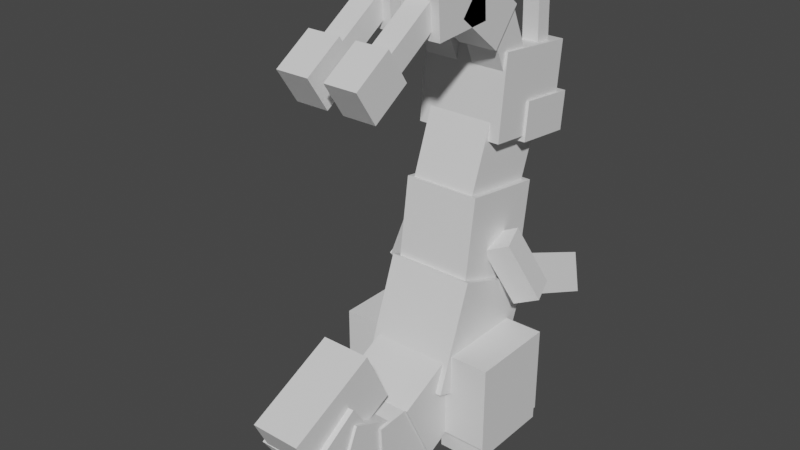 # Source: goodra.blend  (saved by Blender 2.81.16; exported with 4.5.12 LTS)
import bpy
from mathutils import Matrix  # noqa: F401  (used for matrix-valued properties, if any)

bpy.ops.wm.read_factory_settings(use_empty=True)
scene = bpy.context.scene
scene.name = 'Scene'

# ---- collections
col_collection = bpy.data.collections.new('Collection'); scene.collection.children.link(col_collection)

# ---- materials (node trees are filled in below, after node groups)
mat_default_obj = bpy.data.materials.new('Default OBJ')
mat_default_obj.use_transparent_shadow = False

# ---- material node trees
mat_default_obj.use_nodes = True; mat_default_obj.node_tree.nodes.clear()
_N = mat_default_obj.node_tree.nodes; _L = mat_default_obj.node_tree.links
n0 = _N.new('ShaderNodeOutputMaterial'); n0.name = 'Material Output'; n0.location = (300, 300)
n1 = _N.new('ShaderNodeBsdfPrincipled'); n1.name = 'Principled BSDF'; n1.location = (10, 300)
n1.distribution = 'GGX'
n1.subsurface_method = 'BURLEY'
n1.inputs[3].default_value = 1.45
n1.inputs[27].default_value = (0.0, 0.0, 0.0, 1.0)
n1.inputs[28].default_value = 1.0
_L.new(n1.outputs[0], n0.inputs[0])
n0.is_active_output = True

# ---- world
world_world = bpy.data.worlds.new('World'); scene.world = world_world
world_world.use_nodes = True; world_world.node_tree.nodes.clear()
_N = world_world.node_tree.nodes; _L = world_world.node_tree.links
n0 = _N.new('ShaderNodeOutputWorld'); n0.name = 'World Output'; n0.location = (300, 300)
n1 = _N.new('ShaderNodeBackground'); n1.name = 'Background'; n1.location = (10, 300)
n1.inputs[0].default_value = (0.05088, 0.05088, 0.05088, 1.0)
_L.new(n1.outputs[0], n0.inputs[0])
n0.is_active_output = True
world_world.color = (0.05088, 0.05088, 0.05088)
world_world.use_sun_shadow = False
world_world.sun_shadow_jitter_overblur = 0.0

# ---- meshes
me_body = bpy.data.meshes.new('Body')
me_body.from_pydata([(0.5, -0.7797, -0.3148), (-0.5, -0.7797, -0.3148), (-0.5, 0.3949, -0.7423), (0.5, 0.3949, -0.7423), (-0.5, -0.3949, 0.7423), (0.5, -0.3949, 0.7423), (0.5, 0.7797, 0.3148), (-0.5, 0.7797, 0.3148)], [], [(0, 1, 2, 3), (4, 5, 6, 7), (3, 2, 7, 6), (5, 4, 1, 0), (5, 0, 3, 6), (1, 4, 7, 2)])
_uv = me_body.uv_layers.new(name='UVMap')
_uv.uv.foreach_set('vector', [0.09, 0.81, 0.17, 0.81, 0.17, 0.91, 0.09, 0.91, 0.26, 0.81, 0.34, 0.81, 0.34, 0.91, 0.26, 0.91, 0.09, 0.91, 0.17, 0.91, 0.17, 1.0, 0.09, 1.0, 0.17, 0.91, 0.25, 0.91, 0.25, 1.0, 0.17, 1.0, 0.0, 0.81, 0.09, 0.81, 0.09, 0.91, 0.0, 0.91, 0.17, 0.81, 0.26, 0.81, 0.26, 0.91, 0.17, 0.91])
me_body.materials.append(mat_default_obj)
me_body.use_remesh_fix_poles = True
me_body.use_remesh_preserve_attributes = False
me_body.use_mirror_vertex_groups = False
me_body.update()
me_left_hip = bpy.data.meshes.new('Left_hip')
me_left_hip.from_pydata([(0.3438, -0.5, -0.5), (-0.3438, -0.5, -0.5), (-0.3438, 0.5, -0.5), (0.3438, 0.5, -0.5), (-0.3438, -0.5, 0.5), (0.3438, -0.5, 0.5), (0.3438, 0.5, 0.5), (-0.3438, 0.5, 0.5)], [], [(0, 1, 2, 3), (4, 5, 6, 7), (3, 2, 7, 6), (5, 4, 1, 0), (5, 0, 3, 6), (1, 4, 7, 2)])
_uv = me_left_hip.uv_layers.new(name='UVMap')
_uv.uv.foreach_set('vector', [0.08, 0.44, 0.135, 0.44, 0.135, 0.52, 0.08, 0.52, 0.215, 0.44, 0.27, 0.44, 0.27, 0.52, 0.215, 0.52, 0.08, 0.52, 0.135, 0.52, 0.135, 0.6, 0.08, 0.6, 0.135, 0.52, 0.19, 0.52, 0.19, 0.6, 0.135, 0.6, 0.0, 0.44, 0.08, 0.44, 0.08, 0.52, 0.0, 0.52, 0.135, 0.44, 0.215, 0.44, 0.215, 0.52, 0.135, 0.52])
me_left_hip.materials.append(mat_default_obj)
me_left_hip.use_remesh_fix_poles = True
me_left_hip.use_remesh_preserve_attributes = False
me_left_hip.use_mirror_vertex_groups = False
me_left_hip.update()
me_left_leg = bpy.data.meshes.new('Left leg')
me_left_leg.from_pydata([(0.2812, -0.0625, -0.4062), (-0.2812, -0.0625, -0.4062), (-0.2812, 0.0625, -0.4062), (0.2812, 0.0625, -0.4062), (-0.2812, -0.0625, 0.4062), (0.2812, -0.0625, 0.4062), (0.2812, 0.0625, 0.4062), (-0.2812, 0.0625, 0.4062)], [], [(0, 1, 2, 3), (4, 5, 6, 7), (3, 2, 7, 6), (5, 4, 1, 0), (5, 0, 3, 6), (1, 4, 7, 2)])
_uv = me_left_leg.uv_layers.new(name='UVMap')
_uv.uv.foreach_set('vector', [0.065, 0.355, 0.11, 0.355, 0.11, 0.365, 0.065, 0.365, 0.175, 0.355, 0.22, 0.355, 0.22, 0.365, 0.175, 0.365, 0.065, 0.365, 0.11, 0.365, 0.11, 0.43, 0.065, 0.43, 0.11, 0.365, 0.155, 0.365, 0.155, 0.43, 0.11, 0.43, 0.0, 0.355, 0.065, 0.355, 0.065, 0.365, 0.0, 0.365, 0.11, 0.355, 0.175, 0.355, 0.175, 0.365, 0.11, 0.365])
me_left_leg.materials.append(mat_default_obj)
me_left_leg.use_remesh_fix_poles = True
me_left_leg.use_remesh_preserve_attributes = False
me_left_leg.use_mirror_vertex_groups = False
me_left_leg.update()
me_left_foot = bpy.data.meshes.new('Left foot')
me_left_foot.from_pydata([(0.25, -0.09375, -0.5312), (-0.25, -0.09375, -0.5312), (-0.25, 0.09375, -0.5312), (0.25, 0.09375, -0.5312), (-0.25, -0.09375, 0.5312), (0.25, -0.09375, 0.5312), (0.25, 0.09375, 0.5312), (-0.25, 0.09375, 0.5312)], [], [(0, 1, 2, 3), (4, 5, 6, 7), (3, 2, 7, 6), (5, 4, 1, 0), (5, 0, 3, 6), (1, 4, 7, 2)])
_uv = me_left_foot.uv_layers.new(name='UVMap')
_uv.uv.foreach_set('vector', [0.085, 0.245, 0.125, 0.245, 0.125, 0.26, 0.085, 0.26, 0.21, 0.245, 0.25, 0.245, 0.25, 0.26, 0.21, 0.26, 0.085, 0.26, 0.125, 0.26, 0.125, 0.345, 0.085, 0.345, 0.125, 0.26, 0.165, 0.26, 0.165, 0.345, 0.125, 0.345, 0.0, 0.245, 0.085, 0.245, 0.085, 0.26, 0.0, 0.26, 0.125, 0.245, 0.21, 0.245, 0.21, 0.26, 0.125, 0.26])
me_left_foot.materials.append(mat_default_obj)
me_left_foot.use_remesh_fix_poles = True
me_left_foot.use_remesh_preserve_attributes = False
me_left_foot.use_mirror_vertex_groups = False
me_left_foot.update()
me_right_hip = bpy.data.meshes.new('Right_hip')
me_right_hip.from_pydata([(0.3438, -0.5, -0.5), (-0.3438, -0.5, -0.5), (-0.3438, 0.5, -0.5), (0.3438, 0.5, -0.5), (-0.3438, -0.5, 0.5), (0.3438, -0.5, 0.5), (0.3438, 0.5, 0.5), (-0.3438, 0.5, 0.5)], [], [(0, 1, 2, 3), (4, 5, 6, 7), (3, 2, 7, 6), (5, 4, 1, 0), (5, 0, 3, 6), (1, 4, 7, 2)])
_uv = me_right_hip.uv_layers.new(name='UVMap')
_uv.uv.foreach_set('vector', [0.08, 0.44, 0.135, 0.44, 0.135, 0.52, 0.08, 0.52, 0.215, 0.44, 0.27, 0.44, 0.27, 0.52, 0.215, 0.52, 0.08, 0.52, 0.135, 0.52, 0.135, 0.6, 0.08, 0.6, 0.135, 0.52, 0.19, 0.52, 0.19, 0.6, 0.135, 0.6, 0.0, 0.44, 0.08, 0.44, 0.08, 0.52, 0.0, 0.52, 0.135, 0.44, 0.215, 0.44, 0.215, 0.52, 0.135, 0.52])
me_right_hip.materials.append(mat_default_obj)
me_right_hip.use_remesh_fix_poles = True
me_right_hip.use_remesh_preserve_attributes = False
me_right_hip.use_mirror_vertex_groups = False
me_right_hip.update()
me_right_leg = bpy.data.meshes.new('Right leg')
me_right_leg.from_pydata([(0.2812, -0.0625, -0.4062), (-0.2812, -0.0625, -0.4062), (-0.2812, 0.0625, -0.4062), (0.2812, 0.0625, -0.4062), (-0.2812, -0.0625, 0.4062), (0.2812, -0.0625, 0.4062), (0.2812, 0.0625, 0.4062), (-0.2812, 0.0625, 0.4062)], [], [(0, 1, 2, 3), (4, 5, 6, 7), (3, 2, 7, 6), (5, 4, 1, 0), (5, 0, 3, 6), (1, 4, 7, 2)])
_uv = me_right_leg.uv_layers.new(name='UVMap')
_uv.uv.foreach_set('vector', [0.065, 0.355, 0.11, 0.355, 0.11, 0.365, 0.065, 0.365, 0.175, 0.355, 0.22, 0.355, 0.22, 0.365, 0.175, 0.365, 0.065, 0.365, 0.11, 0.365, 0.11, 0.43, 0.065, 0.43, 0.11, 0.365, 0.155, 0.365, 0.155, 0.43, 0.11, 0.43, 0.0, 0.355, 0.065, 0.355, 0.065, 0.365, 0.0, 0.365, 0.11, 0.355, 0.175, 0.355, 0.175, 0.365, 0.11, 0.365])
me_right_leg.materials.append(mat_default_obj)
me_right_leg.use_remesh_fix_poles = True
me_right_leg.use_remesh_preserve_attributes = False
me_right_leg.use_mirror_vertex_groups = False
me_right_leg.update()
me_right_foot = bpy.data.meshes.new('Right foot')
me_right_foot.from_pydata([(0.25, -0.09375, -0.5312), (-0.25, -0.09375, -0.5312), (-0.25, 0.09375, -0.5312), (0.25, 0.09375, -0.5312), (-0.25, -0.09375, 0.5312), (0.25, -0.09375, 0.5312), (0.25, 0.09375, 0.5312), (-0.25, 0.09375, 0.5312)], [], [(0, 1, 2, 3), (4, 5, 6, 7), (3, 2, 7, 6), (5, 4, 1, 0), (5, 0, 3, 6), (1, 4, 7, 2)])
_uv = me_right_foot.uv_layers.new(name='UVMap')
_uv.uv.foreach_set('vector', [0.085, 0.245, 0.125, 0.245, 0.125, 0.26, 0.085, 0.26, 0.21, 0.245, 0.25, 0.245, 0.25, 0.26, 0.21, 0.26, 0.085, 0.26, 0.125, 0.26, 0.125, 0.345, 0.085, 0.345, 0.125, 0.26, 0.165, 0.26, 0.165, 0.345, 0.125, 0.345, 0.0, 0.245, 0.085, 0.245, 0.085, 0.26, 0.0, 0.26, 0.125, 0.245, 0.21, 0.245, 0.21, 0.26, 0.125, 0.26])
me_right_foot.materials.append(mat_default_obj)
me_right_foot.use_remesh_fix_poles = True
me_right_foot.use_remesh_preserve_attributes = False
me_right_foot.use_mirror_vertex_groups = False
me_right_foot.update()
me_tail_base = bpy.data.meshes.new('Tail base')
me_tail_base.from_pydata([(0.4375, -0.6124, 0.2576), (-0.4375, -0.6124, 0.2576), (-0.4375, -0.174, -0.6412), (0.4375, -0.174, -0.6412), (-0.4375, 0.174, 0.6412), (0.4375, 0.174, 0.6412), (0.4375, 0.6124, -0.2576), (-0.4375, 0.6124, -0.2576)], [], [(0, 1, 2, 3), (4, 5, 6, 7), (3, 2, 7, 6), (5, 4, 1, 0), (5, 0, 3, 6), (1, 4, 7, 2)])
_uv = me_tail_base.uv_layers.new(name='UVMap')
_uv.uv.foreach_set('vector', [0.07, 0.65, 0.14, 0.65, 0.14, 0.73, 0.07, 0.73, 0.21, 0.65, 0.28, 0.65, 0.28, 0.73, 0.21, 0.73, 0.07, 0.73, 0.14, 0.73, 0.14, 0.8, 0.07, 0.8, 0.14, 0.73, 0.21, 0.73, 0.21, 0.8, 0.14, 0.8, 0.0, 0.65, 0.07, 0.65, 0.07, 0.73, 0.0, 0.73, 0.14, 0.65, 0.21, 0.65, 0.21, 0.73, 0.14, 0.73])
me_tail_base.materials.append(mat_default_obj)
me_tail_base.use_remesh_fix_poles = True
me_tail_base.use_remesh_preserve_attributes = False
me_tail_base.use_mirror_vertex_groups = False
me_tail_base.update()
me_tail_pt2 = bpy.data.meshes.new('Tail pt2')
me_tail_pt2.from_pydata([(0.4062, -0.4253, 0.3532), (-0.4062, -0.4253, 0.3532), (-0.4062, -0.3861, -0.3957), (0.4062, -0.3861, -0.3957), (-0.4062, 0.3861, 0.3957), (0.4062, 0.3861, 0.3957), (0.4062, 0.4253, -0.3532), (-0.4062, 0.4253, -0.3532)], [], [(0, 1, 2, 3), (4, 5, 6, 7), (3, 2, 7, 6), (5, 4, 1, 0), (5, 0, 3, 6), (1, 4, 7, 2)])
_uv = me_tail_pt2.uv_layers.new(name='UVMap')
_uv.uv.foreach_set('vector', [0.355, 0.67, 0.42, 0.67, 0.42, 0.73, 0.355, 0.73, 0.485, 0.67, 0.55, 0.67, 0.55, 0.73, 0.485, 0.73, 0.355, 0.73, 0.42, 0.73, 0.42, 0.795, 0.355, 0.795, 0.42, 0.73, 0.485, 0.73, 0.485, 0.795, 0.42, 0.795, 0.29, 0.67, 0.355, 0.67, 0.355, 0.73, 0.29, 0.73, 0.42, 0.67, 0.485, 0.67, 0.485, 0.73, 0.42, 0.73])
me_tail_pt2.materials.append(mat_default_obj)
me_tail_pt2.use_remesh_fix_poles = True
me_tail_pt2.use_remesh_preserve_attributes = False
me_tail_pt2.use_mirror_vertex_groups = False
me_tail_pt2.update()
me_tail_pt3 = bpy.data.meshes.new('Tail pt3')
me_tail_pt3.from_pydata([(0.375, -0.1901, 0.4951), (-0.375, -0.1901, 0.4951), (-0.375, -0.4951, -0.1901), (0.375, -0.4951, -0.1901), (-0.375, 0.4951, 0.1901), (0.375, 0.4951, 0.1901), (0.375, 0.1901, -0.4951), (-0.375, 0.1901, -0.4951)], [], [(0, 1, 2, 3), (4, 5, 6, 7), (3, 2, 7, 6), (5, 4, 1, 0), (5, 0, 3, 6), (1, 4, 7, 2)])
_uv = me_tail_pt3.uv_layers.new(name='UVMap')
_uv.uv.foreach_set('vector', [0.615, 0.695, 0.675, 0.695, 0.675, 0.755, 0.615, 0.755, 0.735, 0.695, 0.795, 0.695, 0.795, 0.755, 0.735, 0.755, 0.615, 0.755, 0.675, 0.755, 0.675, 0.815, 0.615, 0.815, 0.675, 0.755, 0.735, 0.755, 0.735, 0.815, 0.675, 0.815, 0.555, 0.695, 0.615, 0.695, 0.615, 0.755, 0.555, 0.755, 0.675, 0.695, 0.735, 0.695, 0.735, 0.755, 0.675, 0.755])
me_tail_pt3.materials.append(mat_default_obj)
me_tail_pt3.use_remesh_fix_poles = True
me_tail_pt3.use_remesh_preserve_attributes = False
me_tail_pt3.use_mirror_vertex_groups = False
me_tail_pt3.update()
me_tail_pt4 = bpy.data.meshes.new('Tail pt4')
me_tail_pt4.from_pydata([(0.3438, 0.04866, 0.4415), (-0.3438, 0.04866, 0.4415), (-0.3438, -0.4231, 0.1351), (0.3438, -0.4231, 0.1351), (-0.3438, 0.4231, -0.1351), (0.3438, 0.4231, -0.1351), (0.3438, -0.04866, -0.4415), (-0.3438, -0.04866, -0.4415)], [], [(0, 1, 2, 3), (4, 5, 6, 7), (3, 2, 7, 6), (5, 4, 1, 0), (5, 0, 3, 6), (1, 4, 7, 2)])
_uv = me_tail_pt4.uv_layers.new(name='UVMap')
_uv.uv.foreach_set('vector', [0.615, 0.58, 0.67, 0.58, 0.67, 0.625, 0.615, 0.625, 0.725, 0.58, 0.78, 0.58, 0.78, 0.625, 0.725, 0.625, 0.615, 0.625, 0.67, 0.625, 0.67, 0.68, 0.615, 0.68, 0.67, 0.625, 0.725, 0.625, 0.725, 0.68, 0.67, 0.68, 0.56, 0.58, 0.615, 0.58, 0.615, 0.625, 0.56, 0.625, 0.67, 0.58, 0.725, 0.58, 0.725, 0.625, 0.67, 0.625])
me_tail_pt4.materials.append(mat_default_obj)
me_tail_pt4.use_remesh_fix_poles = True
me_tail_pt4.use_remesh_preserve_attributes = False
me_tail_pt4.use_mirror_vertex_groups = False
me_tail_pt4.update()
me_tail_pt5 = bpy.data.meshes.new('Tail pt5')
me_tail_pt5.from_pydata([(0.2812, 0.06238, 0.6563), (-0.2812, 0.06238, 0.6563), (-0.2812, -0.5555, 0.3549), (0.2812, -0.5555, 0.3549), (-0.2812, 0.5555, -0.3549), (0.2812, 0.5555, -0.3549), (0.2812, -0.06238, -0.6563), (-0.2812, -0.06238, -0.6563)], [], [(0, 1, 2, 3), (4, 5, 6, 7), (3, 2, 7, 6), (5, 4, 1, 0), (5, 0, 3, 6), (1, 4, 7, 2)])
_uv = me_tail_pt5.uv_layers.new(name='UVMap')
_uv.uv.foreach_set('vector', [0.65, 0.425, 0.695, 0.425, 0.695, 0.48, 0.65, 0.48, 0.785, 0.425, 0.83, 0.425, 0.83, 0.48, 0.785, 0.48, 0.65, 0.48, 0.695, 0.48, 0.695, 0.57, 0.65, 0.57, 0.695, 0.48, 0.74, 0.48, 0.74, 0.57, 0.695, 0.57, 0.56, 0.425, 0.65, 0.425, 0.65, 0.48, 0.56, 0.48, 0.695, 0.425, 0.785, 0.425, 0.785, 0.48, 0.695, 0.48])
me_tail_pt5.materials.append(mat_default_obj)
me_tail_pt5.use_remesh_fix_poles = True
me_tail_pt5.use_remesh_preserve_attributes = False
me_tail_pt5.use_mirror_vertex_groups = False
me_tail_pt5.update()
me_upper_body = bpy.data.meshes.new('Upper body')
me_upper_body.from_pydata([(0.4375, -0.6266, -0.4168), (-0.4375, -0.6266, -0.4168), (-0.4375, 0.4874, -0.5734), (0.4375, 0.4874, -0.5734), (-0.4375, -0.4874, 0.5734), (0.4375, -0.4874, 0.5734), (0.4375, 0.6266, 0.4168), (-0.4375, 0.6266, 0.4168)], [], [(0, 1, 2, 3), (4, 5, 6, 7), (3, 2, 7, 6), (5, 4, 1, 0), (5, 0, 3, 6), (1, 4, 7, 2)])
_uv = me_upper_body.uv_layers.new(name='UVMap')
_uv.uv.foreach_set('vector', [0.435, 0.83, 0.505, 0.83, 0.505, 0.92, 0.435, 0.92, 0.585, 0.83, 0.655, 0.83, 0.655, 0.92, 0.585, 0.92, 0.435, 0.92, 0.505, 0.92, 0.505, 1.0, 0.435, 1.0, 0.505, 0.92, 0.575, 0.92, 0.575, 1.0, 0.505, 1.0, 0.355, 0.83, 0.435, 0.83, 0.435, 0.92, 0.355, 0.92, 0.505, 0.83, 0.585, 0.83, 0.585, 0.92, 0.505, 0.92])
me_upper_body.materials.append(mat_default_obj)
me_upper_body.use_remesh_fix_poles = True
me_upper_body.use_remesh_preserve_attributes = False
me_upper_body.use_mirror_vertex_groups = False
me_upper_body.update()
me_left_arm = bpy.data.meshes.new('Left_arm')
me_left_arm.from_pydata([(-0.1989, -0.6884, -0.3129), (-0.4791, -0.5613, -0.2584), (-0.1528, 0.1005, -0.1241), (0.1275, -0.02661, -0.1785), (-0.4538, -0.6352, 0.0442), (-0.1736, -0.7623, -0.01028), (0.1528, -0.1005, 0.1241), (-0.1275, 0.02661, 0.1785)], [], [(0, 1, 2, 3), (4, 5, 6, 7), (3, 2, 7, 6), (5, 4, 1, 0), (5, 0, 3, 6), (1, 4, 7, 2)])
_uv = me_left_arm.uv_layers.new(name='UVMap')
_uv.uv.foreach_set('vector', [0.705, 0.915, 0.73, 0.915, 0.73, 0.975, 0.705, 0.975, 0.755, 0.915, 0.78, 0.915, 0.78, 0.975, 0.755, 0.975, 0.705, 0.975, 0.73, 0.975, 0.73, 1.0, 0.705, 1.0, 0.73, 0.975, 0.755, 0.975, 0.755, 1.0, 0.73, 1.0, 0.68, 0.915, 0.705, 0.915, 0.705, 0.975, 0.68, 0.975, 0.73, 0.915, 0.755, 0.915, 0.755, 0.975, 0.73, 0.975])
me_left_arm.materials.append(mat_default_obj)
me_left_arm.use_remesh_fix_poles = True
me_left_arm.use_remesh_preserve_attributes = False
me_left_arm.use_mirror_vertex_groups = False
me_left_arm.update()
me_left_lower_arm = bpy.data.meshes.new('Left lower arm')
me_left_lower_arm.from_pydata([(0.08419, -0.07028, -0.4928), (-0.1406, 0.03865, -0.4833), (0.07418, 0.4159, 0.2764), (0.299, 0.307, 0.2669), (-0.299, -0.307, -0.2669), (-0.07418, -0.4159, -0.2764), (0.1406, -0.03865, 0.4833), (-0.08419, 0.07028, 0.4928)], [], [(0, 1, 2, 3), (4, 5, 6, 7), (3, 2, 7, 6), (5, 4, 1, 0), (5, 0, 3, 6), (1, 4, 7, 2)])
_uv = me_left_lower_arm.uv_layers.new(name='UVMap')
_uv.uv.foreach_set('vector', [0.83, 0.895, 0.85, 0.895, 0.85, 0.965, 0.83, 0.965, 0.885, 0.895, 0.905, 0.895, 0.905, 0.965, 0.885, 0.965, 0.83, 0.965, 0.85, 0.965, 0.85, 1.0, 0.83, 1.0, 0.85, 0.965, 0.87, 0.965, 0.87, 1.0, 0.85, 1.0, 0.795, 0.895, 0.83, 0.895, 0.83, 0.965, 0.795, 0.965, 0.85, 0.895, 0.885, 0.895, 0.885, 0.965, 0.85, 0.965])
me_left_lower_arm.materials.append(mat_default_obj)
me_left_lower_arm.use_remesh_fix_poles = True
me_left_lower_arm.use_remesh_preserve_attributes = False
me_left_lower_arm.use_mirror_vertex_groups = False
me_left_lower_arm.update()
me_right_arm = bpy.data.meshes.new('Right_arm')
me_right_arm.from_pydata([(0.3474, -0.5613, -0.419), (0.06717, -0.6884, -0.3645), (-0.1851, -0.02662, -0.1178), (0.09517, 0.1005, -0.1723), (0.1571, -0.7623, -0.07451), (0.4373, -0.6352, -0.129), (0.1851, 0.02662, 0.1178), (-0.09517, -0.1005, 0.1723)], [], [(0, 1, 2, 3), (4, 5, 6, 7), (3, 2, 7, 6), (5, 4, 1, 0), (5, 0, 3, 6), (1, 4, 7, 2)])
_uv = me_right_arm.uv_layers.new(name='UVMap')
_uv.uv.foreach_set('vector', [0.705, 0.915, 0.73, 0.915, 0.73, 0.975, 0.705, 0.975, 0.755, 0.915, 0.78, 0.915, 0.78, 0.975, 0.755, 0.975, 0.705, 0.975, 0.73, 0.975, 0.73, 1.0, 0.705, 1.0, 0.73, 0.975, 0.755, 0.975, 0.755, 1.0, 0.73, 1.0, 0.68, 0.915, 0.705, 0.915, 0.705, 0.975, 0.68, 0.975, 0.73, 0.915, 0.755, 0.915, 0.755, 0.975, 0.73, 0.975])
me_right_arm.materials.append(mat_default_obj)
me_right_arm.use_remesh_fix_poles = True
me_right_arm.use_remesh_preserve_attributes = False
me_right_arm.use_mirror_vertex_groups = False
me_right_arm.update()
me_right_lower_arm = bpy.data.meshes.new('Right lower arm')
me_right_lower_arm.from_pydata([(0.07807, 0.08427, -0.4916), (-0.1539, -0.008209, -0.4807), (-0.2358, 0.2932, 0.3366), (-0.003789, 0.3857, 0.3257), (0.003789, -0.3857, -0.3257), (0.2358, -0.2932, -0.3366), (0.1539, 0.00821, 0.4807), (-0.07807, -0.08427, 0.4916)], [], [(0, 1, 2, 3), (4, 5, 6, 7), (3, 2, 7, 6), (5, 4, 1, 0), (5, 0, 3, 6), (1, 4, 7, 2)])
_uv = me_right_lower_arm.uv_layers.new(name='UVMap')
_uv.uv.foreach_set('vector', [0.83, 0.895, 0.85, 0.895, 0.85, 0.965, 0.83, 0.965, 0.885, 0.895, 0.905, 0.895, 0.905, 0.965, 0.885, 0.965, 0.83, 0.965, 0.85, 0.965, 0.85, 1.0, 0.83, 1.0, 0.85, 0.965, 0.87, 0.965, 0.87, 1.0, 0.85, 1.0, 0.795, 0.895, 0.83, 0.895, 0.83, 0.965, 0.795, 0.965, 0.85, 0.895, 0.885, 0.895, 0.885, 0.965, 0.85, 0.965])
me_right_lower_arm.materials.append(mat_default_obj)
me_right_lower_arm.use_remesh_fix_poles = True
me_right_lower_arm.use_remesh_preserve_attributes = False
me_right_lower_arm.use_mirror_vertex_groups = False
me_right_lower_arm.update()
me_neck = bpy.data.meshes.new('Neck')
me_neck.from_pydata([(0.375, -0.6195, -0.2401), (-0.375, -0.6195, -0.2401), (-0.375, 0.3202, -0.5821), (0.375, 0.3202, -0.5821), (-0.375, -0.3202, 0.5821), (0.375, -0.3202, 0.5821), (0.375, 0.6195, 0.2401), (-0.375, 0.6195, 0.2401)], [], [(0, 1, 2, 3), (4, 5, 6, 7), (3, 2, 7, 6), (5, 4, 1, 0), (5, 0, 3, 6), (1, 4, 7, 2)])
_uv = me_neck.uv_layers.new(name='UVMap')
_uv.uv.foreach_set('vector', [0.35, 0.5, 0.41, 0.5, 0.41, 0.58, 0.35, 0.58, 0.48, 0.5, 0.54, 0.5, 0.54, 0.58, 0.48, 0.58, 0.35, 0.58, 0.41, 0.58, 0.41, 0.65, 0.35, 0.65, 0.41, 0.58, 0.47, 0.58, 0.47, 0.65, 0.41, 0.65, 0.28, 0.5, 0.35, 0.5, 0.35, 0.58, 0.28, 0.58, 0.41, 0.5, 0.48, 0.5, 0.48, 0.58, 0.41, 0.58])
me_neck.materials.append(mat_default_obj)
me_neck.use_remesh_fix_poles = True
me_neck.use_remesh_preserve_attributes = False
me_neck.use_mirror_vertex_groups = False
me_neck.update()
me_head = bpy.data.meshes.new('Head')
me_head.from_pydata([(0.5, -0.3594, -0.4875), (-0.5, -0.3594, -0.4875), (-0.5, 0.5729, -0.5855), (0.5, 0.5729, -0.5855), (-0.5, -0.2549, 0.507), (0.5, -0.2549, 0.507), (0.5, 0.6775, 0.409), (-0.5, 0.6775, 0.409)], [], [(0, 1, 2, 3), (4, 5, 6, 7), (3, 2, 7, 6), (5, 4, 1, 0), (5, 0, 3, 6), (1, 4, 7, 2)])
_uv = me_head.uv_layers.new(name='UVMap')
_uv.uv.foreach_set('vector', [0.36, 0.235, 0.44, 0.235, 0.44, 0.31, 0.36, 0.31, 0.52, 0.235, 0.6, 0.235, 0.6, 0.31, 0.52, 0.31, 0.36, 0.31, 0.44, 0.31, 0.44, 0.39, 0.36, 0.39, 0.44, 0.31, 0.52, 0.31, 0.52, 0.39, 0.44, 0.39, 0.28, 0.235, 0.36, 0.235, 0.36, 0.31, 0.28, 0.31, 0.44, 0.235, 0.52, 0.235, 0.52, 0.31, 0.44, 0.31])
me_head.materials.append(mat_default_obj)
me_head.use_remesh_fix_poles = True
me_head.use_remesh_preserve_attributes = False
me_head.use_mirror_vertex_groups = False
me_head.update()
me_mouth_ridge = bpy.data.meshes.new('Mouth ridge')
me_mouth_ridge.from_pydata([(0.5312, -0.2535, -0.319), (-0.5312, -0.2535, -0.319), (-0.5312, 0.1816, -0.3647), (0.5312, 0.1816, -0.3647), (-0.5312, -0.1816, 0.3647), (0.5312, -0.1816, 0.3647), (0.5312, 0.2535, 0.319), (-0.5312, 0.2535, 0.319)], [], [(0, 1, 2, 3), (4, 5, 6, 7), (3, 2, 7, 6), (5, 4, 1, 0), (5, 0, 3, 6), (1, 4, 7, 2)])
_uv = me_mouth_ridge.uv_layers.new(name='UVMap')
_uv.uv.foreach_set('vector', [0.335, 0.135, 0.42, 0.135, 0.42, 0.17, 0.335, 0.17, 0.475, 0.135, 0.56, 0.135, 0.56, 0.17, 0.475, 0.17, 0.335, 0.17, 0.42, 0.17, 0.42, 0.225, 0.335, 0.225, 0.42, 0.17, 0.505, 0.17, 0.505, 0.225, 0.42, 0.225, 0.28, 0.135, 0.335, 0.135, 0.335, 0.17, 0.28, 0.17, 0.42, 0.135, 0.475, 0.135, 0.475, 0.17, 0.42, 0.17])
me_mouth_ridge.materials.append(mat_default_obj)
me_mouth_ridge.use_remesh_fix_poles = True
me_mouth_ridge.use_remesh_preserve_attributes = False
me_mouth_ridge.use_mirror_vertex_groups = False
me_mouth_ridge.update()
me_right_front_antennea = bpy.data.meshes.new('Right front antennea')
me_right_front_antennea.from_pydata([(0.09375, -0.3715, -0.1068), (-0.09375, -0.3715, -0.1068), (-0.09375, 0.378, -0.08061), (0.09375, 0.378, -0.08061), (-0.09375, -0.378, 0.08061), (0.09375, -0.378, 0.08061), (0.09375, 0.3715, 0.1068), (-0.09375, 0.3715, 0.1068)], [], [(0, 1, 2, 3), (4, 5, 6, 7), (3, 2, 7, 6), (5, 4, 1, 0), (5, 0, 3, 6), (1, 4, 7, 2)])
_uv = me_right_front_antennea.uv_layers.new(name='UVMap')
_uv.uv.foreach_set('vector', [0.295, 0.4, 0.31, 0.4, 0.31, 0.46, 0.295, 0.46, 0.325, 0.4, 0.34, 0.4, 0.34, 0.46, 0.325, 0.46, 0.295, 0.46, 0.31, 0.46, 0.31, 0.475, 0.295, 0.475, 0.31, 0.46, 0.325, 0.46, 0.325, 0.475, 0.31, 0.475, 0.28, 0.4, 0.295, 0.4, 0.295, 0.46, 0.28, 0.46, 0.31, 0.4, 0.325, 0.4, 0.325, 0.46, 0.31, 0.46])
me_right_front_antennea.materials.append(mat_default_obj)
me_right_front_antennea.use_remesh_fix_poles = True
me_right_front_antennea.use_remesh_preserve_attributes = False
me_right_front_antennea.use_mirror_vertex_groups = False
me_right_front_antennea.update()
me_left_front_antennea = bpy.data.meshes.new('Left front antennea')
me_left_front_antennea.from_pydata([(0.09375, -0.3715, -0.1068), (-0.09375, -0.3715, -0.1068), (-0.09375, 0.378, -0.08061), (0.09375, 0.378, -0.08061), (-0.09375, -0.378, 0.08061), (0.09375, -0.378, 0.08061), (0.09375, 0.3715, 0.1068), (-0.09375, 0.3715, 0.1068)], [], [(0, 1, 2, 3), (4, 5, 6, 7), (3, 2, 7, 6), (5, 4, 1, 0), (5, 0, 3, 6), (1, 4, 7, 2)])
_uv = me_left_front_antennea.uv_layers.new(name='UVMap')
_uv.uv.foreach_set('vector', [0.295, 0.4, 0.31, 0.4, 0.31, 0.46, 0.295, 0.46, 0.325, 0.4, 0.34, 0.4, 0.34, 0.46, 0.325, 0.46, 0.295, 0.46, 0.31, 0.46, 0.31, 0.475, 0.295, 0.475, 0.31, 0.46, 0.325, 0.46, 0.325, 0.475, 0.31, 0.475, 0.28, 0.4, 0.295, 0.4, 0.295, 0.46, 0.28, 0.46, 0.31, 0.4, 0.325, 0.4, 0.325, 0.46, 0.31, 0.46])
me_left_front_antennea.materials.append(mat_default_obj)
me_left_front_antennea.use_remesh_fix_poles = True
me_left_front_antennea.use_remesh_preserve_attributes = False
me_left_front_antennea.use_mirror_vertex_groups = False
me_left_front_antennea.update()
me_right_rear_antennea_base = bpy.data.meshes.new('Right rear antennea base')
me_right_rear_antennea_base.from_pydata([(0.1875, -0.1807, -0.2857), (-0.1875, -0.1807, -0.2857), (-0.1875, 0.3332, -0.05689), (0.1875, 0.3332, -0.05689), (-0.1875, -0.3332, 0.0569), (0.1875, -0.3332, 0.0569), (0.1875, 0.1807, 0.2857), (-0.1875, 0.1807, 0.2857)], [], [(0, 1, 2, 3), (4, 5, 6, 7), (3, 2, 7, 6), (5, 4, 1, 0), (5, 0, 3, 6), (1, 4, 7, 2)])
_uv = me_right_rear_antennea_base.uv_layers.new(name='UVMap')
_uv.uv.foreach_set('vector', [0.64, 0.315, 0.67, 0.315, 0.67, 0.36, 0.64, 0.36, 0.7, 0.315, 0.73, 0.315, 0.73, 0.36, 0.7, 0.36, 0.64, 0.36, 0.67, 0.36, 0.67, 0.39, 0.64, 0.39, 0.67, 0.36, 0.7, 0.36, 0.7, 0.39, 0.67, 0.39, 0.61, 0.315, 0.64, 0.315, 0.64, 0.36, 0.61, 0.36, 0.67, 0.315, 0.7, 0.315, 0.7, 0.36, 0.67, 0.36])
me_right_rear_antennea_base.materials.append(mat_default_obj)
me_right_rear_antennea_base.use_remesh_fix_poles = True
me_right_rear_antennea_base.use_remesh_preserve_attributes = False
me_right_rear_antennea_base.use_mirror_vertex_groups = False
me_right_rear_antennea_base.update()
me_right_rear_antennea_mid = bpy.data.meshes.new('Right rear antennea mid')
me_right_rear_antennea_mid.from_pydata([(0.2188, -0.02204, -0.4245), (-0.2188, -0.02204, -0.4245), (-0.2188, 0.4106, 0.1098), (0.2188, 0.4106, 0.1098), (-0.2188, -0.4106, -0.1098), (0.2188, -0.4106, -0.1098), (0.2188, 0.02204, 0.4245), (-0.2188, 0.02204, 0.4245)], [], [(0, 1, 2, 3), (4, 5, 6, 7), (3, 2, 7, 6), (5, 4, 1, 0), (5, 0, 3, 6), (1, 4, 7, 2)])
_uv = me_right_rear_antennea_mid.uv_layers.new(name='UVMap')
_uv.uv.foreach_set('vector', [0.785, 0.295, 0.82, 0.295, 0.82, 0.35, 0.785, 0.35, 0.86, 0.295, 0.895, 0.295, 0.895, 0.35, 0.86, 0.35, 0.785, 0.35, 0.82, 0.35, 0.82, 0.39, 0.785, 0.39, 0.82, 0.35, 0.855, 0.35, 0.855, 0.39, 0.82, 0.39, 0.745, 0.295, 0.785, 0.295, 0.785, 0.35, 0.745, 0.35, 0.82, 0.295, 0.86, 0.295, 0.86, 0.35, 0.82, 0.35])
me_right_rear_antennea_mid.materials.append(mat_default_obj)
me_right_rear_antennea_mid.use_remesh_fix_poles = True
me_right_rear_antennea_mid.use_remesh_preserve_attributes = False
me_right_rear_antennea_mid.use_mirror_vertex_groups = False
me_right_rear_antennea_mid.update()
me_right_rear_antennea_mid2 = bpy.data.meshes.new('Right rear antennea mid2')
me_right_rear_antennea_mid2.from_pydata([(0.2188, 0.2734, -0.3255), (-0.2188, 0.2734, -0.3255), (-0.2188, 0.2254, 0.3604), (0.2188, 0.2254, 0.3604), (-0.2188, -0.2254, -0.3604), (0.2188, -0.2254, -0.3604), (0.2188, -0.2734, 0.3255), (-0.2188, -0.2734, 0.3255)], [], [(0, 1, 2, 3), (4, 5, 6, 7), (3, 2, 7, 6), (5, 4, 1, 0), (5, 0, 3, 6), (1, 4, 7, 2)])
_uv = me_right_rear_antennea_mid2.uv_layers.new(name='UVMap')
_uv.uv.foreach_set('vector', [0.785, 0.295, 0.82, 0.295, 0.82, 0.35, 0.785, 0.35, 0.86, 0.295, 0.895, 0.295, 0.895, 0.35, 0.86, 0.35, 0.785, 0.35, 0.82, 0.35, 0.82, 0.39, 0.785, 0.39, 0.82, 0.35, 0.855, 0.35, 0.855, 0.39, 0.82, 0.39, 0.745, 0.295, 0.785, 0.295, 0.785, 0.35, 0.745, 0.35, 0.82, 0.295, 0.86, 0.295, 0.86, 0.35, 0.82, 0.35])
me_right_rear_antennea_mid2.materials.append(mat_default_obj)
me_right_rear_antennea_mid2.use_remesh_fix_poles = True
me_right_rear_antennea_mid2.use_remesh_preserve_attributes = False
me_right_rear_antennea_mid2.use_mirror_vertex_groups = False
me_right_rear_antennea_mid2.update()
me_right_rear_antennea_neartip = bpy.data.meshes.new('Right rear antennea neartip')
me_right_rear_antennea_neartip.from_pydata([(0.125, 0.3091, -0.2464), (-0.125, 0.3091, -0.2464), (-0.125, -0.09941, 0.3826), (0.125, -0.09941, 0.3826), (-0.125, 0.09941, -0.3826), (0.125, 0.09941, -0.3826), (0.125, -0.3091, 0.2464), (-0.125, -0.3091, 0.2464)], [], [(0, 1, 2, 3), (4, 5, 6, 7), (3, 2, 7, 6), (5, 4, 1, 0), (5, 0, 3, 6), (1, 4, 7, 2)])
_uv = me_right_rear_antennea_neartip.uv_layers.new(name='UVMap')
_uv.uv.foreach_set('vector', [0.765, 0.205, 0.785, 0.205, 0.785, 0.265, 0.765, 0.265, 0.805, 0.205, 0.825, 0.205, 0.825, 0.265, 0.805, 0.265, 0.765, 0.265, 0.785, 0.265, 0.785, 0.285, 0.765, 0.285, 0.785, 0.265, 0.805, 0.265, 0.805, 0.285, 0.785, 0.285, 0.745, 0.205, 0.765, 0.205, 0.765, 0.265, 0.745, 0.265, 0.785, 0.205, 0.805, 0.205, 0.805, 0.265, 0.785, 0.265])
me_right_rear_antennea_neartip.materials.append(mat_default_obj)
me_right_rear_antennea_neartip.use_remesh_fix_poles = True
me_right_rear_antennea_neartip.use_remesh_preserve_attributes = False
me_right_rear_antennea_neartip.use_mirror_vertex_groups = False
me_right_rear_antennea_neartip.update()
me_right_rear_antennea_tip = bpy.data.meshes.new('Right rear antennea tip')
me_right_rear_antennea_tip.from_pydata([(0.1875, 0.3196, -0.09053), (-0.1875, 0.3196, -0.09053), (-0.1875, 0.0473, 0.3288), (0.1875, 0.0473, 0.3288), (-0.1875, -0.0473, -0.3288), (0.1875, -0.0473, -0.3288), (0.1875, -0.3196, 0.09053), (-0.1875, -0.3196, 0.09053)], [], [(0, 1, 2, 3), (4, 5, 6, 7), (3, 2, 7, 6), (5, 4, 1, 0), (5, 0, 3, 6), (1, 4, 7, 2)])
_uv = me_right_rear_antennea_tip.uv_layers.new(name='UVMap')
_uv.uv.foreach_set('vector', [0.78, 0.125, 0.81, 0.125, 0.81, 0.165, 0.78, 0.165, 0.845, 0.125, 0.875, 0.125, 0.875, 0.165, 0.845, 0.165, 0.78, 0.165, 0.81, 0.165, 0.81, 0.2, 0.78, 0.2, 0.81, 0.165, 0.84, 0.165, 0.84, 0.2, 0.81, 0.2, 0.745, 0.125, 0.78, 0.125, 0.78, 0.165, 0.745, 0.165, 0.81, 0.125, 0.845, 0.125, 0.845, 0.165, 0.81, 0.165])
me_right_rear_antennea_tip.materials.append(mat_default_obj)
me_right_rear_antennea_tip.use_remesh_fix_poles = True
me_right_rear_antennea_tip.use_remesh_preserve_attributes = False
me_right_rear_antennea_tip.use_mirror_vertex_groups = False
me_right_rear_antennea_tip.update()
me_left_rear_antennea_base = bpy.data.meshes.new('Left rear antennea base')
me_left_rear_antennea_base.from_pydata([(0.1875, -0.1807, -0.2857), (-0.1875, -0.1807, -0.2857), (-0.1875, 0.3332, -0.05689), (0.1875, 0.3332, -0.05689), (-0.1875, -0.3332, 0.0569), (0.1875, -0.3332, 0.0569), (0.1875, 0.1807, 0.2857), (-0.1875, 0.1807, 0.2857)], [], [(0, 1, 2, 3), (4, 5, 6, 7), (3, 2, 7, 6), (5, 4, 1, 0), (5, 0, 3, 6), (1, 4, 7, 2)])
_uv = me_left_rear_antennea_base.uv_layers.new(name='UVMap')
_uv.uv.foreach_set('vector', [0.64, 0.315, 0.67, 0.315, 0.67, 0.36, 0.64, 0.36, 0.7, 0.315, 0.73, 0.315, 0.73, 0.36, 0.7, 0.36, 0.64, 0.36, 0.67, 0.36, 0.67, 0.39, 0.64, 0.39, 0.67, 0.36, 0.7, 0.36, 0.7, 0.39, 0.67, 0.39, 0.61, 0.315, 0.64, 0.315, 0.64, 0.36, 0.61, 0.36, 0.67, 0.315, 0.7, 0.315, 0.7, 0.36, 0.67, 0.36])
me_left_rear_antennea_base.materials.append(mat_default_obj)
me_left_rear_antennea_base.use_remesh_fix_poles = True
me_left_rear_antennea_base.use_remesh_preserve_attributes = False
me_left_rear_antennea_base.use_mirror_vertex_groups = False
me_left_rear_antennea_base.update()
me_left_rear_antennea_mid = bpy.data.meshes.new('Left rear antennea mid')
me_left_rear_antennea_mid.from_pydata([(0.2188, -0.02204, -0.4245), (-0.2188, -0.02204, -0.4245), (-0.2188, 0.4106, 0.1098), (0.2188, 0.4106, 0.1098), (-0.2188, -0.4106, -0.1098), (0.2188, -0.4106, -0.1098), (0.2188, 0.02204, 0.4245), (-0.2188, 0.02204, 0.4245)], [], [(0, 1, 2, 3), (4, 5, 6, 7), (3, 2, 7, 6), (5, 4, 1, 0), (5, 0, 3, 6), (1, 4, 7, 2)])
_uv = me_left_rear_antennea_mid.uv_layers.new(name='UVMap')
_uv.uv.foreach_set('vector', [0.785, 0.295, 0.82, 0.295, 0.82, 0.35, 0.785, 0.35, 0.86, 0.295, 0.895, 0.295, 0.895, 0.35, 0.86, 0.35, 0.785, 0.35, 0.82, 0.35, 0.82, 0.39, 0.785, 0.39, 0.82, 0.35, 0.855, 0.35, 0.855, 0.39, 0.82, 0.39, 0.745, 0.295, 0.785, 0.295, 0.785, 0.35, 0.745, 0.35, 0.82, 0.295, 0.86, 0.295, 0.86, 0.35, 0.82, 0.35])
me_left_rear_antennea_mid.materials.append(mat_default_obj)
me_left_rear_antennea_mid.use_remesh_fix_poles = True
me_left_rear_antennea_mid.use_remesh_preserve_attributes = False
me_left_rear_antennea_mid.use_mirror_vertex_groups = False
me_left_rear_antennea_mid.update()
me_left_rear_antennea_mid2 = bpy.data.meshes.new('Left rear antennea mid2')
me_left_rear_antennea_mid2.from_pydata([(0.2188, 0.2734, -0.3255), (-0.2188, 0.2734, -0.3255), (-0.2188, 0.2254, 0.3604), (0.2188, 0.2254, 0.3604), (-0.2188, -0.2254, -0.3604), (0.2188, -0.2254, -0.3604), (0.2188, -0.2734, 0.3255), (-0.2188, -0.2734, 0.3255)], [], [(0, 1, 2, 3), (4, 5, 6, 7), (3, 2, 7, 6), (5, 4, 1, 0), (5, 0, 3, 6), (1, 4, 7, 2)])
_uv = me_left_rear_antennea_mid2.uv_layers.new(name='UVMap')
_uv.uv.foreach_set('vector', [0.785, 0.295, 0.82, 0.295, 0.82, 0.35, 0.785, 0.35, 0.86, 0.295, 0.895, 0.295, 0.895, 0.35, 0.86, 0.35, 0.785, 0.35, 0.82, 0.35, 0.82, 0.39, 0.785, 0.39, 0.82, 0.35, 0.855, 0.35, 0.855, 0.39, 0.82, 0.39, 0.745, 0.295, 0.785, 0.295, 0.785, 0.35, 0.745, 0.35, 0.82, 0.295, 0.86, 0.295, 0.86, 0.35, 0.82, 0.35])
me_left_rear_antennea_mid2.materials.append(mat_default_obj)
me_left_rear_antennea_mid2.use_remesh_fix_poles = True
me_left_rear_antennea_mid2.use_remesh_preserve_attributes = False
me_left_rear_antennea_mid2.use_mirror_vertex_groups = False
me_left_rear_antennea_mid2.update()
me_left_rear_antennea_neartip = bpy.data.meshes.new('Left rear antennea neartip')
me_left_rear_antennea_neartip.from_pydata([(0.125, 0.3091, -0.2464), (-0.125, 0.3091, -0.2464), (-0.125, -0.09941, 0.3826), (0.125, -0.09941, 0.3826), (-0.125, 0.09941, -0.3826), (0.125, 0.09941, -0.3826), (0.125, -0.3091, 0.2464), (-0.125, -0.3091, 0.2464)], [], [(0, 1, 2, 3), (4, 5, 6, 7), (3, 2, 7, 6), (5, 4, 1, 0), (5, 0, 3, 6), (1, 4, 7, 2)])
_uv = me_left_rear_antennea_neartip.uv_layers.new(name='UVMap')
_uv.uv.foreach_set('vector', [0.765, 0.205, 0.785, 0.205, 0.785, 0.265, 0.765, 0.265, 0.805, 0.205, 0.825, 0.205, 0.825, 0.265, 0.805, 0.265, 0.765, 0.265, 0.785, 0.265, 0.785, 0.285, 0.765, 0.285, 0.785, 0.265, 0.805, 0.265, 0.805, 0.285, 0.785, 0.285, 0.745, 0.205, 0.765, 0.205, 0.765, 0.265, 0.745, 0.265, 0.785, 0.205, 0.805, 0.205, 0.805, 0.265, 0.785, 0.265])
me_left_rear_antennea_neartip.materials.append(mat_default_obj)
me_left_rear_antennea_neartip.use_remesh_fix_poles = True
me_left_rear_antennea_neartip.use_remesh_preserve_attributes = False
me_left_rear_antennea_neartip.use_mirror_vertex_groups = False
me_left_rear_antennea_neartip.update()
me_left_rear_antennea_tip = bpy.data.meshes.new('Left rear antennea tip')
me_left_rear_antennea_tip.from_pydata([(0.1875, 0.3196, -0.09053), (-0.1875, 0.3196, -0.09053), (-0.1875, 0.0473, 0.3288), (0.1875, 0.0473, 0.3288), (-0.1875, -0.0473, -0.3288), (0.1875, -0.0473, -0.3288), (0.1875, -0.3196, 0.09053), (-0.1875, -0.3196, 0.09053)], [], [(0, 1, 2, 3), (4, 5, 6, 7), (3, 2, 7, 6), (5, 4, 1, 0), (5, 0, 3, 6), (1, 4, 7, 2)])
_uv = me_left_rear_antennea_tip.uv_layers.new(name='UVMap')
_uv.uv.foreach_set('vector', [0.78, 0.125, 0.81, 0.125, 0.81, 0.165, 0.78, 0.165, 0.845, 0.125, 0.875, 0.125, 0.875, 0.165, 0.845, 0.165, 0.78, 0.165, 0.81, 0.165, 0.81, 0.2, 0.78, 0.2, 0.81, 0.165, 0.84, 0.165, 0.84, 0.2, 0.81, 0.2, 0.745, 0.125, 0.78, 0.125, 0.78, 0.165, 0.745, 0.165, 0.81, 0.125, 0.845, 0.125, 0.845, 0.165, 0.81, 0.165])
me_left_rear_antennea_tip.materials.append(mat_default_obj)
me_left_rear_antennea_tip.use_remesh_fix_poles = True
me_left_rear_antennea_tip.use_remesh_preserve_attributes = False
me_left_rear_antennea_tip.use_mirror_vertex_groups = False
me_left_rear_antennea_tip.update()

# ---- objects
ob_body = bpy.data.objects.new('Body', me_body)
ob_left_hip = bpy.data.objects.new('Left_hip', me_left_hip)
ob_left_leg = bpy.data.objects.new('Left leg', me_left_leg)
ob_left_foot = bpy.data.objects.new('Left foot', me_left_foot)
ob_right_hip = bpy.data.objects.new('Right_hip', me_right_hip)
ob_right_leg = bpy.data.objects.new('Right leg', me_right_leg)
ob_right_foot = bpy.data.objects.new('Right foot', me_right_foot)
ob_tail_base = bpy.data.objects.new('Tail base', me_tail_base)
ob_tail_pt2 = bpy.data.objects.new('Tail pt2', me_tail_pt2)
ob_tail_pt3 = bpy.data.objects.new('Tail pt3', me_tail_pt3)
ob_tail_pt4 = bpy.data.objects.new('Tail pt4', me_tail_pt4)
ob_tail_pt5 = bpy.data.objects.new('Tail pt5', me_tail_pt5)
ob_upper_body = bpy.data.objects.new('Upper body', me_upper_body)
ob_left_arm = bpy.data.objects.new('Left_arm', me_left_arm)
ob_left_lower_arm = bpy.data.objects.new('Left lower arm', me_left_lower_arm)
ob_right_arm = bpy.data.objects.new('Right_arm', me_right_arm)
ob_right_lower_arm = bpy.data.objects.new('Right lower arm', me_right_lower_arm)
ob_neck = bpy.data.objects.new('Neck', me_neck)
ob_head = bpy.data.objects.new('Head', me_head)
ob_mouth_ridge = bpy.data.objects.new('Mouth ridge', me_mouth_ridge)
ob_right_front_antennea = bpy.data.objects.new('Right front antennea', me_right_front_antennea)
ob_left_front_antennea = bpy.data.objects.new('Left front antennea', me_left_front_antennea)
ob_right_rear_antennea_base = bpy.data.objects.new('Right rear antennea base', me_right_rear_antennea_base)
ob_right_rear_antennea_mid = bpy.data.objects.new('Right rear antennea mid', me_right_rear_antennea_mid)
ob_right_rear_antennea_mid2 = bpy.data.objects.new('Right rear antennea mid2', me_right_rear_antennea_mid2)
ob_right_rear_antennea_neartip = bpy.data.objects.new('Right rear antennea neartip', me_right_rear_antennea_neartip)
ob_right_rear_antennea_tip = bpy.data.objects.new('Right rear antennea tip', me_right_rear_antennea_tip)
ob_left_rear_antennea_base = bpy.data.objects.new('Left rear antennea base', me_left_rear_antennea_base)
ob_left_rear_antennea_mid = bpy.data.objects.new('Left rear antennea mid', me_left_rear_antennea_mid)
ob_left_rear_antennea_mid2 = bpy.data.objects.new('Left rear antennea mid2', me_left_rear_antennea_mid2)
ob_left_rear_antennea_neartip = bpy.data.objects.new('Left rear antennea neartip', me_left_rear_antennea_neartip)
ob_left_rear_antennea_tip = bpy.data.objects.new('Left rear antennea tip', me_left_rear_antennea_tip)

# ---- transforms, parenting, visibility, modifiers, constraints
ob_body.location = (0.0, 2.583e-08, 1.25)
ob_body.rotation_euler = (1.571, -0.0, 0.0)
ob_body.lineart.crease_threshold = 0.0
ob_left_hip.parent = ob_body
ob_left_hip.matrix_parent_inverse = Matrix(((1.0, 0.0, 0.0, -0.0), (0.0, -1.629e-07, 1.0, -1.25), (0.0, -1.0, -1.629e-07, 2.295e-07), (-0.0, 0.0, -0.0, 1.0)))
ob_left_hip.location = (-0.5938, -0.0625, 0.75)
ob_left_hip.rotation_euler = (1.571, -0.0, 0.0)
ob_left_hip.lineart.crease_threshold = 0.0
ob_left_leg.parent = ob_left_hip
ob_left_leg.matrix_parent_inverse = Matrix(((1.0, 0.0, -0.0, 0.5938), (0.0, -1.629e-07, 1.0, -0.75), (-0.0, -1.0, -1.629e-07, -0.0625), (-0.0, 0.0, -0.0, 1.0)))
ob_left_leg.location = (-0.5938, -0.09375, 0.1875)
ob_left_leg.rotation_euler = (1.571, -0.0, 0.0)
ob_left_leg.lineart.crease_threshold = 0.0
ob_left_foot.parent = ob_left_leg
ob_left_foot.matrix_parent_inverse = Matrix(((1.0, 0.0, -0.0, 0.5938), (0.0, -1.629e-07, 1.0, -0.1875), (-0.0, -1.0, -1.629e-07, -0.09375), (-0.0, 0.0, -0.0, 1.0)))
ob_left_foot.location = (-0.5938, 0.03125, 0.09375)
ob_left_foot.rotation_euler = (1.571, -0.0, 0.0)
ob_left_foot.lineart.crease_threshold = 0.0
ob_right_hip.parent = ob_body
ob_right_hip.matrix_parent_inverse = Matrix(((1.0, 0.0, 0.0, -0.0), (0.0, -1.629e-07, 1.0, -1.25), (0.0, -1.0, -1.629e-07, 2.295e-07), (-0.0, 0.0, -0.0, 1.0)))
ob_right_hip.location = (0.5938, -0.0625, 0.75)
ob_right_hip.rotation_euler = (1.571, -0.0, 0.0)
ob_right_hip.lineart.crease_threshold = 0.0
ob_right_leg.parent = ob_right_hip
ob_right_leg.matrix_parent_inverse = Matrix(((1.0, 0.0, 0.0, -0.5938), (0.0, -1.629e-07, 1.0, -0.75), (-0.0, -1.0, -1.629e-07, -0.0625), (-0.0, 0.0, -0.0, 1.0)))
ob_right_leg.location = (0.5938, -0.09375, 0.1875)
ob_right_leg.rotation_euler = (1.571, -0.0, 0.0)
ob_right_leg.lineart.crease_threshold = 0.0
ob_right_foot.parent = ob_right_leg
ob_right_foot.matrix_parent_inverse = Matrix(((1.0, 0.0, 0.0, -0.5938), (0.0, -1.629e-07, 1.0, -0.1875), (-0.0, -1.0, -1.629e-07, -0.09375), (-0.0, 0.0, -0.0, 1.0)))
ob_right_foot.location = (0.5938, 0.03125, 0.09375)
ob_right_foot.rotation_euler = (1.571, -0.0, 0.0)
ob_right_foot.lineart.crease_threshold = 0.0
ob_tail_base.parent = ob_body
ob_tail_base.matrix_parent_inverse = Matrix(((1.0, 0.0, 0.0, -0.0), (0.0, -1.629e-07, 1.0, -1.25), (0.0, -1.0, -1.629e-07, 2.295e-07), (-0.0, 0.0, -0.0, 1.0)))
ob_tail_base.location = (0.0, -0.5744, 0.7183)
ob_tail_base.rotation_euler = (1.571, -0.0, 0.0)
ob_tail_base.lineart.crease_threshold = 0.0
ob_tail_pt2.parent = ob_tail_base
ob_tail_pt2.matrix_parent_inverse = Matrix(((1.0, 0.0, 0.0, -0.0), (0.0, -1.629e-07, 1.0, -0.7183), (-0.0, -1.0, -1.629e-07, -0.5744), (-0.0, 0.0, -0.0, 1.0)))
ob_tail_pt2.location = (0.0, -1.187, 0.4804)
ob_tail_pt2.rotation_euler = (1.571, -0.0, 0.0)
ob_tail_pt2.lineart.crease_threshold = 0.0
ob_tail_pt3.parent = ob_tail_pt2
ob_tail_pt3.matrix_parent_inverse = Matrix(((1.0, 0.0, 0.0, -0.0), (0.0, -1.629e-07, 1.0, -0.4804), (-0.0, -1.0, -1.629e-07, -1.187), (-0.0, 0.0, -0.0, 1.0)))
ob_tail_pt3.location = (0.0, -1.718, 0.59)
ob_tail_pt3.rotation_euler = (1.571, -0.0, 0.0)
ob_tail_pt3.lineart.crease_threshold = 0.0
ob_tail_pt4.parent = ob_tail_pt3
ob_tail_pt4.matrix_parent_inverse = Matrix(((1.0, 0.0, 0.0, -0.0), (0.0, -1.629e-07, 1.0, -0.59), (-0.0, -1.0, -1.629e-07, -1.718), (-0.0, 0.0, -0.0, 1.0)))
ob_tail_pt4.location = (0.0, -2.054, 0.8439)
ob_tail_pt4.rotation_euler = (1.571, -0.0, 0.0)
ob_tail_pt4.lineart.crease_threshold = 0.0
ob_tail_pt5.parent = ob_tail_pt4
ob_tail_pt5.matrix_parent_inverse = Matrix(((1.0, 0.0, 0.0, -0.0), (0.0, -1.629e-07, 1.0, -0.8439), (-0.0, -1.0, -1.629e-07, -2.054), (-0.0, 0.0, -0.0, 1.0)))
ob_tail_pt5.location = (0.0, -1.99, 1.154)
ob_tail_pt5.rotation_euler = (1.571, -0.0, 0.0)
ob_tail_pt5.lineart.crease_threshold = 0.0
ob_upper_body.parent = ob_body
ob_upper_body.matrix_parent_inverse = Matrix(((1.0, 0.0, 0.0, -0.0), (0.0, -1.629e-07, 1.0, -1.25), (0.0, -1.0, -1.629e-07, 2.295e-07), (-0.0, 0.0, -0.0, 1.0)))
ob_upper_body.location = (0.0, 0.2717, 2.285)
ob_upper_body.rotation_euler = (1.571, -0.0, 0.0)
ob_upper_body.lineart.crease_threshold = 0.0
ob_left_arm.parent = ob_upper_body
ob_left_arm.matrix_parent_inverse = Matrix(((1.0, 0.0, 0.0, -0.0), (0.0, -1.629e-07, 1.0, -2.285), (0.0, -1.0, -1.629e-07, 0.2717), (-0.0, 0.0, -0.0, 1.0)))
ob_left_arm.location = (-0.4879, 0.2116, 2.306)
ob_left_arm.rotation_euler = (1.571, -0.0, 0.0)
ob_left_arm.lineart.crease_threshold = 0.0
ob_left_lower_arm.parent = ob_left_arm
ob_left_lower_arm.matrix_parent_inverse = Matrix(((1.0, 0.0, -0.0, 0.4879), (0.0, -1.629e-07, 1.0, -2.306), (0.0, -1.0, -1.629e-07, 0.2116), (-0.0, 0.0, -0.0, 1.0)))
ob_left_lower_arm.location = (-0.8861, 0.6776, 1.6)
ob_left_lower_arm.rotation_euler = (1.571, -0.0, 0.0)
ob_left_lower_arm.lineart.crease_threshold = 0.0
ob_right_arm.parent = ob_upper_body
ob_right_arm.matrix_parent_inverse = Matrix(((1.0, 0.0, 0.0, -0.0), (0.0, -1.629e-07, 1.0, -2.285), (0.0, -1.0, -1.629e-07, 0.2717), (-0.0, 0.0, -0.0, 1.0)))
ob_right_arm.location = (0.4941, 0.2567, 2.306)
ob_right_arm.rotation_euler = (1.571, -0.0, 0.0)
ob_right_arm.lineart.crease_threshold = 0.0
ob_right_lower_arm.parent = ob_right_arm
ob_right_lower_arm.matrix_parent_inverse = Matrix(((1.0, 0.0, 0.0, -0.4941), (0.0, -1.629e-07, 1.0, -2.306), (0.0, -1.0, -1.629e-07, 0.2567), (-0.0, 0.0, -0.0, 1.0)))
ob_right_lower_arm.location = (0.7028, 0.8467, 1.717)
ob_right_lower_arm.rotation_euler = (1.571, -0.0, 0.0)
ob_right_lower_arm.lineart.crease_threshold = 0.0
ob_neck.parent = ob_upper_body
ob_neck.matrix_parent_inverse = Matrix(((1.0, 0.0, 0.0, -0.0), (0.0, -1.629e-07, 1.0, -2.285), (0.0, -1.0, -1.629e-07, 0.2717), (-0.0, 0.0, -0.0, 1.0)))
ob_neck.location = (0.0, 0.4638, 3.212)
ob_neck.rotation_euler = (1.571, -0.0, 0.0)
ob_neck.lineart.crease_threshold = 0.0
ob_head.parent = ob_neck
ob_head.matrix_parent_inverse = Matrix(((1.0, 0.0, 0.0, -0.0), (0.0, -1.629e-07, 1.0, -3.212), (0.0, -1.0, -1.629e-07, 0.4638), (-0.0, 0.0, -0.0, 1.0)))
ob_head.location = (0.0, 0.6348, 3.682)
ob_head.rotation_euler = (1.571, -0.0, 0.0)
ob_head.lineart.crease_threshold = 0.0
ob_mouth_ridge.parent = ob_head
ob_mouth_ridge.matrix_parent_inverse = Matrix(((1.0, 0.0, 0.0, -0.0), (0.0, -1.629e-07, 1.0, -3.682), (0.0, -1.0, -1.629e-07, 0.6348), (-0.0, 0.0, -0.0, 1.0)))
ob_mouth_ridge.location = (0.0, 0.921, 3.501)
ob_mouth_ridge.rotation_euler = (1.571, -0.0, 0.0)
ob_mouth_ridge.lineart.crease_threshold = 0.0
ob_right_front_antennea.parent = ob_head
ob_right_front_antennea.matrix_parent_inverse = Matrix(((1.0, 0.0, 0.0, -0.0), (0.0, -1.629e-07, 1.0, -3.682), (0.0, -1.0, -1.629e-07, 0.6348), (-0.0, 0.0, -0.0, 1.0)))
ob_right_front_antennea.location = (0.3438, 0.9249, 4.636)
ob_right_front_antennea.rotation_euler = (1.571, -0.0, 0.0)
ob_right_front_antennea.lineart.crease_threshold = 0.0
ob_left_front_antennea.parent = ob_head
ob_left_front_antennea.matrix_parent_inverse = Matrix(((1.0, 0.0, 0.0, -0.0), (0.0, -1.629e-07, 1.0, -3.682), (0.0, -1.0, -1.629e-07, 0.6348), (-0.0, 0.0, -0.0, 1.0)))
ob_left_front_antennea.location = (-0.3438, 0.9249, 4.636)
ob_left_front_antennea.rotation_euler = (1.571, -0.0, 0.0)
ob_left_front_antennea.lineart.crease_threshold = 0.0
ob_right_rear_antennea_base.parent = ob_head
ob_right_rear_antennea_base.matrix_parent_inverse = Matrix(((1.0, 0.0, 0.0, -0.0), (0.0, -1.629e-07, 1.0, -3.682), (0.0, -1.0, -1.629e-07, 0.6348), (-0.0, 0.0, -0.0, 1.0)))
ob_right_rear_antennea_base.location = (0.2812, 0.2689, 4.482)
ob_right_rear_antennea_base.rotation_euler = (1.571, -0.0, 0.0)
ob_right_rear_antennea_base.lineart.crease_threshold = 0.0
ob_right_rear_antennea_mid.parent = ob_right_rear_antennea_base
ob_right_rear_antennea_mid.matrix_parent_inverse = Matrix(((1.0, 0.0, 0.0, -0.2812), (0.0, -1.629e-07, 1.0, -4.482), (0.0, -1.0, -1.629e-07, 0.2689), (-0.0, 0.0, -0.0, 1.0)))
ob_right_rear_antennea_mid.location = (0.2812, -0.08378, 4.834)
ob_right_rear_antennea_mid.rotation_euler = (1.571, -0.0, 0.0)
ob_right_rear_antennea_mid.lineart.crease_threshold = 0.0
ob_right_rear_antennea_mid2.parent = ob_right_rear_antennea_mid
ob_right_rear_antennea_mid2.matrix_parent_inverse = Matrix(((1.0, 0.0, 0.0, -0.2812), (0.0, -1.629e-07, 1.0, -4.834), (-0.0, -1.0, -1.629e-07, -0.08378), (-0.0, 0.0, -0.0, 1.0)))
ob_right_rear_antennea_mid2.location = (0.2812, -0.5215, 4.986)
ob_right_rear_antennea_mid2.rotation_euler = (1.571, -0.0, 0.0)
ob_right_rear_antennea_mid2.lineart.crease_threshold = 0.0
ob_right_rear_antennea_neartip.parent = ob_right_rear_antennea_mid2
ob_right_rear_antennea_neartip.matrix_parent_inverse = Matrix(((1.0, 0.0, 0.0, -0.2812), (0.0, -1.629e-07, 1.0, -4.986), (-0.0, -1.0, -1.629e-07, -0.5215), (-0.0, 0.0, -0.0, 1.0)))
ob_right_rear_antennea_neartip.location = (0.2812, -1.057, 4.817)
ob_right_rear_antennea_neartip.rotation_euler = (1.571, -0.0, 0.0)
ob_right_rear_antennea_neartip.lineart.crease_threshold = 0.0
ob_right_rear_antennea_tip.parent = ob_right_rear_antennea_neartip
ob_right_rear_antennea_tip.matrix_parent_inverse = Matrix(((1.0, 0.0, 0.0, -0.2812), (0.0, -1.629e-07, 1.0, -4.817), (-0.0, -1.0, -1.629e-07, -1.057), (-0.0, 0.0, -0.0, 1.0)))
ob_right_rear_antennea_tip.location = (0.2812, -1.598, 4.503)
ob_right_rear_antennea_tip.rotation_euler = (1.571, -0.0, 0.0)
ob_right_rear_antennea_tip.lineart.crease_threshold = 0.0
ob_left_rear_antennea_base.parent = ob_head
ob_left_rear_antennea_base.matrix_parent_inverse = Matrix(((1.0, 0.0, 0.0, -0.0), (0.0, -1.629e-07, 1.0, -3.682), (0.0, -1.0, -1.629e-07, 0.6348), (-0.0, 0.0, -0.0, 1.0)))
ob_left_rear_antennea_base.location = (-0.2812, 0.2689, 4.482)
ob_left_rear_antennea_base.rotation_euler = (1.571, -0.0, 0.0)
ob_left_rear_antennea_base.lineart.crease_threshold = 0.0
ob_left_rear_antennea_mid.parent = ob_left_rear_antennea_base
ob_left_rear_antennea_mid.matrix_parent_inverse = Matrix(((1.0, 0.0, -0.0, 0.2812), (0.0, -1.629e-07, 1.0, -4.482), (0.0, -1.0, -1.629e-07, 0.2689), (-0.0, 0.0, -0.0, 1.0)))
ob_left_rear_antennea_mid.location = (-0.2812, -0.08378, 4.834)
ob_left_rear_antennea_mid.rotation_euler = (1.571, -0.0, 0.0)
ob_left_rear_antennea_mid.lineart.crease_threshold = 0.0
ob_left_rear_antennea_mid2.parent = ob_left_rear_antennea_mid
ob_left_rear_antennea_mid2.matrix_parent_inverse = Matrix(((1.0, 0.0, -0.0, 0.2812), (0.0, -1.629e-07, 1.0, -4.834), (-0.0, -1.0, -1.629e-07, -0.08378), (-0.0, 0.0, -0.0, 1.0)))
ob_left_rear_antennea_mid2.location = (-0.2812, -0.5215, 4.986)
ob_left_rear_antennea_mid2.rotation_euler = (1.571, -0.0, 0.0)
ob_left_rear_antennea_mid2.lineart.crease_threshold = 0.0
ob_left_rear_antennea_neartip.parent = ob_left_rear_antennea_mid2
ob_left_rear_antennea_neartip.matrix_parent_inverse = Matrix(((1.0, 0.0, -0.0, 0.2812), (0.0, -1.629e-07, 1.0, -4.986), (-0.0, -1.0, -1.629e-07, -0.5215), (-0.0, 0.0, -0.0, 1.0)))
ob_left_rear_antennea_neartip.location = (-0.2812, -1.057, 4.817)
ob_left_rear_antennea_neartip.rotation_euler = (1.571, -0.0, 0.0)
ob_left_rear_antennea_neartip.lineart.crease_threshold = 0.0
ob_left_rear_antennea_tip.parent = ob_left_rear_antennea_neartip
ob_left_rear_antennea_tip.matrix_parent_inverse = Matrix(((1.0, 0.0, -0.0, 0.2812), (0.0, -1.629e-07, 1.0, -4.817), (-0.0, -1.0, -1.629e-07, -1.057), (-0.0, 0.0, -0.0, 1.0)))
ob_left_rear_antennea_tip.location = (-0.2812, -1.598, 4.503)
ob_left_rear_antennea_tip.rotation_euler = (1.571, -0.0, 0.0)
ob_left_rear_antennea_tip.lineart.crease_threshold = 0.0

# ---- collection membership
col_collection.objects.link(ob_body)
col_collection.objects.link(ob_left_hip)
col_collection.objects.link(ob_left_leg)
col_collection.objects.link(ob_left_foot)
col_collection.objects.link(ob_right_hip)
col_collection.objects.link(ob_right_leg)
col_collection.objects.link(ob_right_foot)
col_collection.objects.link(ob_tail_base)
col_collection.objects.link(ob_tail_pt2)
col_collection.objects.link(ob_tail_pt3)
col_collection.objects.link(ob_tail_pt4)
col_collection.objects.link(ob_tail_pt5)
col_collection.objects.link(ob_upper_body)
col_collection.objects.link(ob_left_arm)
col_collection.objects.link(ob_left_lower_arm)
col_collection.objects.link(ob_right_arm)
col_collection.objects.link(ob_right_lower_arm)
col_collection.objects.link(ob_neck)
col_collection.objects.link(ob_head)
col_collection.objects.link(ob_mouth_ridge)
col_collection.objects.link(ob_right_front_antennea)
col_collection.objects.link(ob_left_front_antennea)
col_collection.objects.link(ob_right_rear_antennea_base)
col_collection.objects.link(ob_right_rear_antennea_mid)
col_collection.objects.link(ob_right_rear_antennea_mid2)
col_collection.objects.link(ob_right_rear_antennea_neartip)
col_collection.objects.link(ob_right_rear_antennea_tip)
col_collection.objects.link(ob_left_rear_antennea_base)
col_collection.objects.link(ob_left_rear_antennea_mid)
col_collection.objects.link(ob_left_rear_antennea_mid2)
col_collection.objects.link(ob_left_rear_antennea_neartip)
col_collection.objects.link(ob_left_rear_antennea_tip)

# ---- scene / render settings (as saved in the file)
scene.frame_start = 1; scene.frame_end = 250; scene.frame_set(1)
scene.render.engine = 'BLENDER_EEVEE_NEXT'
scene.cycles.use_denoising = False
scene.cycles.samples = 128
scene.cycles.sampling_pattern = 'TABULATED_SOBOL'
scene.cycles.use_adaptive_sampling = False
scene.cycles.use_light_tree = False
scene.view_settings.view_transform = 'Filmic'
bpy.context.view_layer.update()

# ---- added for rendering (the .blend has no active camera and no usable light): camera, sun
cam_auto = bpy.data.cameras.new('AutoCamera')
cam_auto.lens = 50.0
cam_auto.sensor_width = 36.0
cam_auto.clip_end = 1000.0
ob_auto_camera = bpy.data.objects.new('AutoCamera', cam_auto)
scene.collection.objects.link(ob_auto_camera)
ob_auto_camera.location = (6.29035, -8.35023, 7.76078)
ob_auto_camera.rotation_euler = (1.09748, -7.21219e-08, 0.694738)
scene.camera = ob_auto_camera
light_auto_sun = bpy.data.lights.new('AutoSun', 'SUN')
light_auto_sun.energy = 3.0
light_auto_sun.angle = 0.0523599
ob_auto_sun = bpy.data.objects.new('AutoSun', light_auto_sun)
scene.collection.objects.link(ob_auto_sun)
ob_auto_sun.rotation_euler = (0.872665, 0.174533, 0.523599)
bpy.context.view_layer.update()
